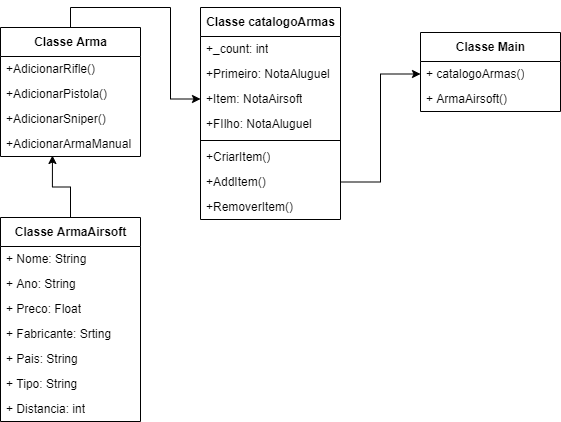

The diagram above was exported from draw.io. Its source (the exported page's mxGraphModel, read from the mxfile embedded in the PNG):
<mxGraphModel dx="868" dy="482" grid="1" gridSize="10" guides="1" tooltips="1" connect="1" arrows="1" fold="1" page="1" pageScale="1" pageWidth="827" pageHeight="1169" math="0" shadow="0">
  <root>
    <mxCell id="3WDSNF0jidbf4ERDvVwN-0" />
    <mxCell id="3WDSNF0jidbf4ERDvVwN-1" parent="3WDSNF0jidbf4ERDvVwN-0" />
    <mxCell id="WuUb1GKZLDgYnBAhJDya-10" style="edgeStyle=orthogonalEdgeStyle;rounded=0;orthogonalLoop=1;jettySize=auto;html=1;exitX=0.5;exitY=0;exitDx=0;exitDy=0;entryX=0.371;entryY=0.96;entryDx=0;entryDy=0;entryPerimeter=0;" edge="1" parent="3WDSNF0jidbf4ERDvVwN-1" source="3WDSNF0jidbf4ERDvVwN-2" target="WuUb1GKZLDgYnBAhJDya-8">
      <mxGeometry relative="1" as="geometry" />
    </mxCell>
    <mxCell id="3WDSNF0jidbf4ERDvVwN-2" value="Classe ArmaAirsoft" style="swimlane;fontStyle=1;align=center;verticalAlign=middle;childLayout=stackLayout;horizontal=1;startSize=29;horizontalStack=0;resizeParent=1;resizeParentMax=0;resizeLast=0;collapsible=0;marginBottom=0;html=1;" parent="3WDSNF0jidbf4ERDvVwN-1" vertex="1">
      <mxGeometry x="30" y="310" width="140" height="204" as="geometry" />
    </mxCell>
    <mxCell id="3WDSNF0jidbf4ERDvVwN-4" value="+ Nome: String" style="text;html=1;strokeColor=none;fillColor=none;align=left;verticalAlign=middle;spacingLeft=4;spacingRight=4;overflow=hidden;rotatable=0;points=[[0,0.5],[1,0.5]];portConstraint=eastwest;" parent="3WDSNF0jidbf4ERDvVwN-2" vertex="1">
      <mxGeometry y="29" width="140" height="25" as="geometry" />
    </mxCell>
    <mxCell id="biRBjlSfZL-5100Ns3nI-4" value="+ Ano: String" style="text;html=1;strokeColor=none;fillColor=none;align=left;verticalAlign=middle;spacingLeft=4;spacingRight=4;overflow=hidden;rotatable=0;points=[[0,0.5],[1,0.5]];portConstraint=eastwest;" parent="3WDSNF0jidbf4ERDvVwN-2" vertex="1">
      <mxGeometry y="54" width="140" height="25" as="geometry" />
    </mxCell>
    <mxCell id="biRBjlSfZL-5100Ns3nI-7" value="+ Preco: Float" style="text;html=1;strokeColor=none;fillColor=none;align=left;verticalAlign=middle;spacingLeft=4;spacingRight=4;overflow=hidden;rotatable=0;points=[[0,0.5],[1,0.5]];portConstraint=eastwest;" parent="3WDSNF0jidbf4ERDvVwN-2" vertex="1">
      <mxGeometry y="79" width="140" height="25" as="geometry" />
    </mxCell>
    <mxCell id="biRBjlSfZL-5100Ns3nI-5" value="+ Fabricante: Srting" style="text;html=1;strokeColor=none;fillColor=none;align=left;verticalAlign=middle;spacingLeft=4;spacingRight=4;overflow=hidden;rotatable=0;points=[[0,0.5],[1,0.5]];portConstraint=eastwest;" parent="3WDSNF0jidbf4ERDvVwN-2" vertex="1">
      <mxGeometry y="104" width="140" height="25" as="geometry" />
    </mxCell>
    <mxCell id="biRBjlSfZL-5100Ns3nI-3" value="+ Pais: String" style="text;html=1;strokeColor=none;fillColor=none;align=left;verticalAlign=middle;spacingLeft=4;spacingRight=4;overflow=hidden;rotatable=0;points=[[0,0.5],[1,0.5]];portConstraint=eastwest;" parent="3WDSNF0jidbf4ERDvVwN-2" vertex="1">
      <mxGeometry y="129" width="140" height="25" as="geometry" />
    </mxCell>
    <mxCell id="biRBjlSfZL-5100Ns3nI-6" value="+ Tipo: String" style="text;html=1;strokeColor=none;fillColor=none;align=left;verticalAlign=middle;spacingLeft=4;spacingRight=4;overflow=hidden;rotatable=0;points=[[0,0.5],[1,0.5]];portConstraint=eastwest;" parent="3WDSNF0jidbf4ERDvVwN-2" vertex="1">
      <mxGeometry y="154" width="140" height="25" as="geometry" />
    </mxCell>
    <mxCell id="biRBjlSfZL-5100Ns3nI-2" value="+ Distancia: int" style="text;html=1;strokeColor=none;fillColor=none;align=left;verticalAlign=middle;spacingLeft=4;spacingRight=4;overflow=hidden;rotatable=0;points=[[0,0.5],[1,0.5]];portConstraint=eastwest;" parent="3WDSNF0jidbf4ERDvVwN-2" vertex="1">
      <mxGeometry y="179" width="140" height="25" as="geometry" />
    </mxCell>
    <mxCell id="3WDSNF0jidbf4ERDvVwN-5" value="Classe catalogoArmas" style="swimlane;fontStyle=1;align=center;verticalAlign=middle;childLayout=stackLayout;horizontal=1;startSize=29;horizontalStack=0;resizeParent=1;resizeParentMax=0;resizeLast=0;collapsible=0;marginBottom=0;html=1;" parent="3WDSNF0jidbf4ERDvVwN-1" vertex="1">
      <mxGeometry x="230" y="100" width="140" height="212" as="geometry" />
    </mxCell>
    <mxCell id="WuUb1GKZLDgYnBAhJDya-16" value="+_count: int" style="text;html=1;strokeColor=none;fillColor=none;align=left;verticalAlign=middle;spacingLeft=4;spacingRight=4;overflow=hidden;rotatable=0;points=[[0,0.5],[1,0.5]];portConstraint=eastwest;" vertex="1" parent="3WDSNF0jidbf4ERDvVwN-5">
      <mxGeometry y="29" width="140" height="25" as="geometry" />
    </mxCell>
    <mxCell id="WuUb1GKZLDgYnBAhJDya-18" value="+Primeiro: NotaAluguel" style="text;html=1;strokeColor=none;fillColor=none;align=left;verticalAlign=middle;spacingLeft=4;spacingRight=4;overflow=hidden;rotatable=0;points=[[0,0.5],[1,0.5]];portConstraint=eastwest;" vertex="1" parent="3WDSNF0jidbf4ERDvVwN-5">
      <mxGeometry y="54" width="140" height="25" as="geometry" />
    </mxCell>
    <mxCell id="WuUb1GKZLDgYnBAhJDya-17" value="+Item: NotaAirsoft" style="text;html=1;strokeColor=none;fillColor=none;align=left;verticalAlign=middle;spacingLeft=4;spacingRight=4;overflow=hidden;rotatable=0;points=[[0,0.5],[1,0.5]];portConstraint=eastwest;" vertex="1" parent="3WDSNF0jidbf4ERDvVwN-5">
      <mxGeometry y="79" width="140" height="25" as="geometry" />
    </mxCell>
    <mxCell id="WuUb1GKZLDgYnBAhJDya-19" value="+FIlho: NotaAluguel" style="text;html=1;strokeColor=none;fillColor=none;align=left;verticalAlign=middle;spacingLeft=4;spacingRight=4;overflow=hidden;rotatable=0;points=[[0,0.5],[1,0.5]];portConstraint=eastwest;" vertex="1" parent="3WDSNF0jidbf4ERDvVwN-5">
      <mxGeometry y="104" width="140" height="25" as="geometry" />
    </mxCell>
    <mxCell id="WuUb1GKZLDgYnBAhJDya-14" value="" style="line;strokeWidth=1;fillColor=none;align=left;verticalAlign=middle;spacingTop=-1;spacingLeft=3;spacingRight=3;rotatable=0;labelPosition=right;points=[];portConstraint=eastwest;" vertex="1" parent="3WDSNF0jidbf4ERDvVwN-5">
      <mxGeometry y="129" width="140" height="8" as="geometry" />
    </mxCell>
    <mxCell id="3WDSNF0jidbf4ERDvVwN-7" value="+CriarItem()" style="text;html=1;strokeColor=none;fillColor=none;align=left;verticalAlign=middle;spacingLeft=4;spacingRight=4;overflow=hidden;rotatable=0;points=[[0,0.5],[1,0.5]];portConstraint=eastwest;" parent="3WDSNF0jidbf4ERDvVwN-5" vertex="1">
      <mxGeometry y="137" width="140" height="25" as="geometry" />
    </mxCell>
    <mxCell id="kDD5vPcECzY8i-dsvdp9-1" value="+AddItem()" style="text;html=1;strokeColor=none;fillColor=none;align=left;verticalAlign=middle;spacingLeft=4;spacingRight=4;overflow=hidden;rotatable=0;points=[[0,0.5],[1,0.5]];portConstraint=eastwest;" parent="3WDSNF0jidbf4ERDvVwN-5" vertex="1">
      <mxGeometry y="162" width="140" height="25" as="geometry" />
    </mxCell>
    <mxCell id="kDD5vPcECzY8i-dsvdp9-0" value="+RemoverItem()" style="text;html=1;strokeColor=none;fillColor=none;align=left;verticalAlign=middle;spacingLeft=4;spacingRight=4;overflow=hidden;rotatable=0;points=[[0,0.5],[1,0.5]];portConstraint=eastwest;" parent="3WDSNF0jidbf4ERDvVwN-5" vertex="1">
      <mxGeometry y="187" width="140" height="25" as="geometry" />
    </mxCell>
    <mxCell id="3WDSNF0jidbf4ERDvVwN-8" value="Classe Main" style="swimlane;fontStyle=1;align=center;verticalAlign=middle;childLayout=stackLayout;horizontal=1;startSize=29;horizontalStack=0;resizeParent=1;resizeParentMax=0;resizeLast=0;collapsible=0;marginBottom=0;html=1;" parent="3WDSNF0jidbf4ERDvVwN-1" vertex="1">
      <mxGeometry x="450" y="125" width="140" height="79" as="geometry" />
    </mxCell>
    <mxCell id="3WDSNF0jidbf4ERDvVwN-9" value="+ catalogoArmas()" style="text;html=1;strokeColor=none;fillColor=none;align=left;verticalAlign=middle;spacingLeft=4;spacingRight=4;overflow=hidden;rotatable=0;points=[[0,0.5],[1,0.5]];portConstraint=eastwest;" parent="3WDSNF0jidbf4ERDvVwN-8" vertex="1">
      <mxGeometry y="29" width="140" height="25" as="geometry" />
    </mxCell>
    <mxCell id="kDD5vPcECzY8i-dsvdp9-7" value="+ ArmaAirsoft()" style="text;html=1;strokeColor=none;fillColor=none;align=left;verticalAlign=middle;spacingLeft=4;spacingRight=4;overflow=hidden;rotatable=0;points=[[0,0.5],[1,0.5]];portConstraint=eastwest;" parent="3WDSNF0jidbf4ERDvVwN-8" vertex="1">
      <mxGeometry y="54" width="140" height="25" as="geometry" />
    </mxCell>
    <mxCell id="kDD5vPcECzY8i-dsvdp9-6" style="edgeStyle=orthogonalEdgeStyle;rounded=0;orthogonalLoop=1;jettySize=auto;html=1;exitX=1;exitY=0.5;exitDx=0;exitDy=0;entryX=0;entryY=0.5;entryDx=0;entryDy=0;" parent="3WDSNF0jidbf4ERDvVwN-1" source="kDD5vPcECzY8i-dsvdp9-1" target="3WDSNF0jidbf4ERDvVwN-9" edge="1">
      <mxGeometry relative="1" as="geometry" />
    </mxCell>
    <mxCell id="WuUb1GKZLDgYnBAhJDya-20" style="edgeStyle=orthogonalEdgeStyle;rounded=0;orthogonalLoop=1;jettySize=auto;html=1;exitX=0.5;exitY=0;exitDx=0;exitDy=0;entryX=0;entryY=0.5;entryDx=0;entryDy=0;" edge="1" parent="3WDSNF0jidbf4ERDvVwN-1" source="WuUb1GKZLDgYnBAhJDya-0" target="WuUb1GKZLDgYnBAhJDya-17">
      <mxGeometry relative="1" as="geometry" />
    </mxCell>
    <mxCell id="WuUb1GKZLDgYnBAhJDya-0" value="Classe Arma" style="swimlane;fontStyle=1;align=center;verticalAlign=middle;childLayout=stackLayout;horizontal=1;startSize=29;horizontalStack=0;resizeParent=1;resizeParentMax=0;resizeLast=0;collapsible=0;marginBottom=0;html=1;" vertex="1" parent="3WDSNF0jidbf4ERDvVwN-1">
      <mxGeometry x="30" y="120" width="140" height="129" as="geometry" />
    </mxCell>
    <mxCell id="WuUb1GKZLDgYnBAhJDya-9" value="+AdicionarRifle()" style="text;html=1;strokeColor=none;fillColor=none;align=left;verticalAlign=middle;spacingLeft=4;spacingRight=4;overflow=hidden;rotatable=0;points=[[0,0.5],[1,0.5]];portConstraint=eastwest;" vertex="1" parent="WuUb1GKZLDgYnBAhJDya-0">
      <mxGeometry y="29" width="140" height="25" as="geometry" />
    </mxCell>
    <mxCell id="WuUb1GKZLDgYnBAhJDya-7" value="+AdicionarPistola()" style="text;html=1;strokeColor=none;fillColor=none;align=left;verticalAlign=middle;spacingLeft=4;spacingRight=4;overflow=hidden;rotatable=0;points=[[0,0.5],[1,0.5]];portConstraint=eastwest;" vertex="1" parent="WuUb1GKZLDgYnBAhJDya-0">
      <mxGeometry y="54" width="140" height="25" as="geometry" />
    </mxCell>
    <mxCell id="WuUb1GKZLDgYnBAhJDya-2" value="+AdicionarSniper()" style="text;html=1;strokeColor=none;fillColor=none;align=left;verticalAlign=middle;spacingLeft=4;spacingRight=4;overflow=hidden;rotatable=0;points=[[0,0.5],[1,0.5]];portConstraint=eastwest;" vertex="1" parent="WuUb1GKZLDgYnBAhJDya-0">
      <mxGeometry y="79" width="140" height="25" as="geometry" />
    </mxCell>
    <mxCell id="WuUb1GKZLDgYnBAhJDya-8" value="+AdicionarArmaManual&lt;span style=&quot;white-space: pre&quot;&gt;&#09;&lt;/span&gt;" style="text;html=1;strokeColor=none;fillColor=none;align=left;verticalAlign=middle;spacingLeft=4;spacingRight=4;overflow=hidden;rotatable=0;points=[[0,0.5],[1,0.5]];portConstraint=eastwest;" vertex="1" parent="WuUb1GKZLDgYnBAhJDya-0">
      <mxGeometry y="104" width="140" height="25" as="geometry" />
    </mxCell>
  </root>
</mxGraphModel>